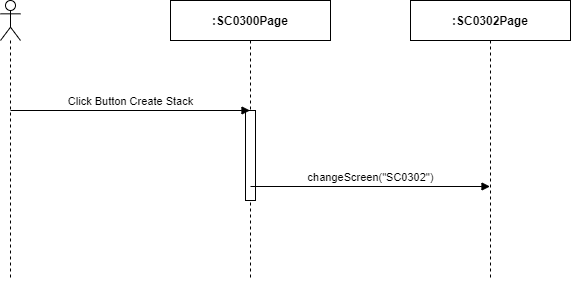

The diagram above was exported from draw.io. Its source (the exported page's mxGraphModel, read from the mxfile embedded in the PNG):
<mxGraphModel dx="1024" dy="592" grid="1" gridSize="10" guides="1" tooltips="1" connect="1" arrows="1" fold="1" page="1" pageScale="1" pageWidth="850" pageHeight="1100" math="0" shadow="0">
  <root>
    <mxCell id="yixXiSnFRYAB6GE7QT3h-0" />
    <mxCell id="yixXiSnFRYAB6GE7QT3h-1" parent="yixXiSnFRYAB6GE7QT3h-0" />
    <mxCell id="KqsMgwJwiY-pvtzxQ4E_-0" value="" style="shape=umlLifeline;participant=umlActor;perimeter=lifelinePerimeter;whiteSpace=wrap;html=1;container=1;collapsible=0;recursiveResize=0;verticalAlign=top;spacingTop=36;outlineConnect=0;" parent="yixXiSnFRYAB6GE7QT3h-1" vertex="1">
      <mxGeometry x="310" y="80" width="20" height="280" as="geometry" />
    </mxCell>
    <mxCell id="KqsMgwJwiY-pvtzxQ4E_-1" value="&lt;b&gt;:SC0300Page&lt;/b&gt;" style="shape=umlLifeline;perimeter=lifelinePerimeter;whiteSpace=wrap;html=1;container=1;collapsible=0;recursiveResize=0;outlineConnect=0;" parent="yixXiSnFRYAB6GE7QT3h-1" vertex="1">
      <mxGeometry x="480" y="80" width="160" height="280" as="geometry" />
    </mxCell>
    <mxCell id="KqsMgwJwiY-pvtzxQ4E_-2" value="" style="html=1;points=[];perimeter=orthogonalPerimeter;" parent="KqsMgwJwiY-pvtzxQ4E_-1" vertex="1">
      <mxGeometry x="75" y="110" width="10" height="90" as="geometry" />
    </mxCell>
    <mxCell id="KqsMgwJwiY-pvtzxQ4E_-3" value="&lt;b&gt;:SC0302Page&lt;/b&gt;" style="shape=umlLifeline;perimeter=lifelinePerimeter;whiteSpace=wrap;html=1;container=1;collapsible=0;recursiveResize=0;outlineConnect=0;" parent="yixXiSnFRYAB6GE7QT3h-1" vertex="1">
      <mxGeometry x="720" y="80" width="160" height="280" as="geometry" />
    </mxCell>
    <mxCell id="KqsMgwJwiY-pvtzxQ4E_-4" value="Click Button Create Stack" style="html=1;verticalAlign=bottom;endArrow=block;" parent="yixXiSnFRYAB6GE7QT3h-1" target="KqsMgwJwiY-pvtzxQ4E_-1" edge="1">
      <mxGeometry width="80" relative="1" as="geometry">
        <mxPoint x="320" y="190" as="sourcePoint" />
        <mxPoint x="400" y="190" as="targetPoint" />
      </mxGeometry>
    </mxCell>
    <mxCell id="KqsMgwJwiY-pvtzxQ4E_-5" value="changeScreen(&quot;SC0302&quot;)" style="html=1;verticalAlign=bottom;endArrow=block;" parent="yixXiSnFRYAB6GE7QT3h-1" edge="1">
      <mxGeometry width="80" relative="1" as="geometry">
        <mxPoint x="560" y="266" as="sourcePoint" />
        <mxPoint x="799.5" y="266" as="targetPoint" />
      </mxGeometry>
    </mxCell>
  </root>
</mxGraphModel>